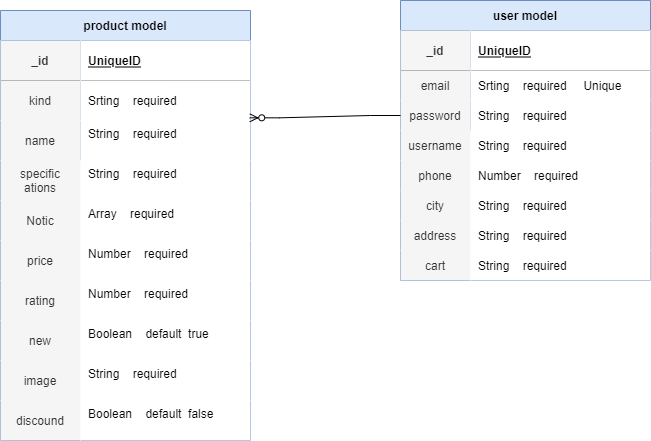

The diagram above was exported from draw.io. Its source (the exported page's mxGraphModel, read from the mxfile embedded in the PNG):
<mxGraphModel dx="782" dy="468" grid="1" gridSize="10" guides="1" tooltips="1" connect="1" arrows="1" fold="1" page="1" pageScale="1" pageWidth="827" pageHeight="1169" math="0" shadow="0">
  <root>
    <mxCell id="0" />
    <mxCell id="1" parent="0" />
    <mxCell id="d8YIZc2ATqjXZ-sVwgvz-36" value="user model" style="shape=table;startSize=30;container=1;collapsible=1;childLayout=tableLayout;fixedRows=1;rowLines=0;fontStyle=1;align=center;resizeLast=1;fillColor=#dae8fc;strokeColor=#6c8ebf;" parent="1" vertex="1">
      <mxGeometry x="540" y="100" width="250" height="280" as="geometry" />
    </mxCell>
    <mxCell id="d8YIZc2ATqjXZ-sVwgvz-37" value="" style="shape=partialRectangle;collapsible=0;dropTarget=0;pointerEvents=0;fillColor=none;top=0;left=0;bottom=1;right=0;points=[[0,0.5],[1,0.5]];portConstraint=eastwest;" parent="d8YIZc2ATqjXZ-sVwgvz-36" vertex="1">
      <mxGeometry y="30" width="250" height="40" as="geometry" />
    </mxCell>
    <mxCell id="d8YIZc2ATqjXZ-sVwgvz-38" value="_id" style="shape=partialRectangle;connectable=0;fillColor=#f5f5f5;top=0;left=0;bottom=0;right=0;fontStyle=1;overflow=hidden;fontColor=#333333;strokeColor=#666666;" parent="d8YIZc2ATqjXZ-sVwgvz-37" vertex="1">
      <mxGeometry width="70" height="40" as="geometry">
        <mxRectangle width="70" height="40" as="alternateBounds" />
      </mxGeometry>
    </mxCell>
    <mxCell id="d8YIZc2ATqjXZ-sVwgvz-39" value="UniqueID" style="shape=partialRectangle;connectable=0;top=0;left=0;bottom=0;right=0;align=left;spacingLeft=6;fontStyle=5;overflow=hidden;" parent="d8YIZc2ATqjXZ-sVwgvz-37" vertex="1">
      <mxGeometry x="70" width="180" height="40" as="geometry">
        <mxRectangle width="180" height="40" as="alternateBounds" />
      </mxGeometry>
    </mxCell>
    <mxCell id="d8YIZc2ATqjXZ-sVwgvz-40" value="" style="shape=partialRectangle;collapsible=0;dropTarget=0;pointerEvents=0;fillColor=none;top=0;left=0;bottom=0;right=0;points=[[0,0.5],[1,0.5]];portConstraint=eastwest;" parent="d8YIZc2ATqjXZ-sVwgvz-36" vertex="1">
      <mxGeometry y="70" width="250" height="30" as="geometry" />
    </mxCell>
    <mxCell id="d8YIZc2ATqjXZ-sVwgvz-41" value="email" style="shape=partialRectangle;connectable=0;fillColor=#f5f5f5;top=0;left=0;bottom=0;right=0;editable=1;overflow=hidden;fontColor=#333333;strokeColor=#666666;" parent="d8YIZc2ATqjXZ-sVwgvz-40" vertex="1">
      <mxGeometry width="70" height="30" as="geometry">
        <mxRectangle width="70" height="30" as="alternateBounds" />
      </mxGeometry>
    </mxCell>
    <mxCell id="d8YIZc2ATqjXZ-sVwgvz-42" value="Srting    required     Unique" style="shape=partialRectangle;connectable=0;top=0;left=0;bottom=0;right=0;align=left;spacingLeft=6;overflow=hidden;" parent="d8YIZc2ATqjXZ-sVwgvz-40" vertex="1">
      <mxGeometry x="70" width="180" height="30" as="geometry">
        <mxRectangle width="180" height="30" as="alternateBounds" />
      </mxGeometry>
    </mxCell>
    <mxCell id="d8YIZc2ATqjXZ-sVwgvz-43" value="" style="shape=partialRectangle;collapsible=0;dropTarget=0;pointerEvents=0;fillColor=none;top=0;left=0;bottom=0;right=0;points=[[0,0.5],[1,0.5]];portConstraint=eastwest;" parent="d8YIZc2ATqjXZ-sVwgvz-36" vertex="1">
      <mxGeometry y="100" width="250" height="30" as="geometry" />
    </mxCell>
    <mxCell id="d8YIZc2ATqjXZ-sVwgvz-44" value="password" style="shape=partialRectangle;connectable=0;fillColor=#f5f5f5;top=0;left=0;bottom=0;right=0;editable=1;overflow=hidden;fontColor=#333333;strokeColor=#666666;" parent="d8YIZc2ATqjXZ-sVwgvz-43" vertex="1">
      <mxGeometry width="70" height="30" as="geometry">
        <mxRectangle width="70" height="30" as="alternateBounds" />
      </mxGeometry>
    </mxCell>
    <mxCell id="d8YIZc2ATqjXZ-sVwgvz-45" value="String    required" style="shape=partialRectangle;connectable=0;top=0;left=0;bottom=0;right=0;align=left;spacingLeft=6;overflow=hidden;" parent="d8YIZc2ATqjXZ-sVwgvz-43" vertex="1">
      <mxGeometry x="70" width="180" height="30" as="geometry">
        <mxRectangle width="180" height="30" as="alternateBounds" />
      </mxGeometry>
    </mxCell>
    <mxCell id="d8YIZc2ATqjXZ-sVwgvz-50" value="product model" style="shape=table;startSize=30;container=1;collapsible=1;childLayout=tableLayout;fixedRows=1;rowLines=0;fontStyle=1;align=center;resizeLast=1;fillColor=#dae8fc;strokeColor=#6c8ebf;" parent="1" vertex="1">
      <mxGeometry x="140" y="110" width="250" height="430" as="geometry" />
    </mxCell>
    <mxCell id="d8YIZc2ATqjXZ-sVwgvz-51" value="" style="shape=partialRectangle;collapsible=0;dropTarget=0;pointerEvents=0;fillColor=none;top=0;left=0;bottom=1;right=0;points=[[0,0.5],[1,0.5]];portConstraint=eastwest;" parent="d8YIZc2ATqjXZ-sVwgvz-50" vertex="1">
      <mxGeometry y="30" width="250" height="40" as="geometry" />
    </mxCell>
    <mxCell id="d8YIZc2ATqjXZ-sVwgvz-52" value="_id" style="shape=partialRectangle;connectable=0;fillColor=#f5f5f5;top=0;left=0;bottom=0;right=0;fontStyle=1;overflow=hidden;fontColor=#333333;strokeColor=#666666;" parent="d8YIZc2ATqjXZ-sVwgvz-51" vertex="1">
      <mxGeometry width="80" height="40" as="geometry">
        <mxRectangle width="80" height="40" as="alternateBounds" />
      </mxGeometry>
    </mxCell>
    <mxCell id="d8YIZc2ATqjXZ-sVwgvz-53" value="UniqueID" style="shape=partialRectangle;connectable=0;top=0;left=0;bottom=0;right=0;align=left;spacingLeft=6;fontStyle=5;overflow=hidden;" parent="d8YIZc2ATqjXZ-sVwgvz-51" vertex="1">
      <mxGeometry x="80" width="170" height="40" as="geometry">
        <mxRectangle width="170" height="40" as="alternateBounds" />
      </mxGeometry>
    </mxCell>
    <mxCell id="d8YIZc2ATqjXZ-sVwgvz-54" value="" style="shape=partialRectangle;collapsible=0;dropTarget=0;pointerEvents=0;fillColor=none;top=0;left=0;bottom=0;right=0;points=[[0,0.5],[1,0.5]];portConstraint=eastwest;" parent="d8YIZc2ATqjXZ-sVwgvz-50" vertex="1">
      <mxGeometry y="70" width="250" height="40" as="geometry" />
    </mxCell>
    <mxCell id="d8YIZc2ATqjXZ-sVwgvz-55" value="kind" style="shape=partialRectangle;connectable=0;fillColor=#f5f5f5;top=0;left=0;bottom=0;right=0;editable=1;overflow=hidden;fontColor=#333333;strokeColor=#666666;" parent="d8YIZc2ATqjXZ-sVwgvz-54" vertex="1">
      <mxGeometry width="80" height="40" as="geometry">
        <mxRectangle width="80" height="40" as="alternateBounds" />
      </mxGeometry>
    </mxCell>
    <mxCell id="d8YIZc2ATqjXZ-sVwgvz-56" value="Srting    required     " style="shape=partialRectangle;connectable=0;top=0;left=0;bottom=0;right=0;align=left;spacingLeft=6;overflow=hidden;" parent="d8YIZc2ATqjXZ-sVwgvz-54" vertex="1">
      <mxGeometry x="80" width="170" height="40" as="geometry">
        <mxRectangle width="170" height="40" as="alternateBounds" />
      </mxGeometry>
    </mxCell>
    <mxCell id="d8YIZc2ATqjXZ-sVwgvz-57" value="" style="shape=partialRectangle;collapsible=0;dropTarget=0;pointerEvents=0;fillColor=none;top=0;left=0;bottom=0;right=0;points=[[0,0.5],[1,0.5]];portConstraint=eastwest;" parent="d8YIZc2ATqjXZ-sVwgvz-50" vertex="1">
      <mxGeometry y="110" width="250" height="40" as="geometry" />
    </mxCell>
    <mxCell id="d8YIZc2ATqjXZ-sVwgvz-58" value="name" style="shape=partialRectangle;connectable=0;fillColor=#f5f5f5;top=0;left=0;bottom=0;right=0;editable=1;overflow=hidden;fontColor=#333333;strokeColor=#666666;" parent="d8YIZc2ATqjXZ-sVwgvz-57" vertex="1">
      <mxGeometry width="80" height="40" as="geometry">
        <mxRectangle width="80" height="40" as="alternateBounds" />
      </mxGeometry>
    </mxCell>
    <mxCell id="d8YIZc2ATqjXZ-sVwgvz-59" value="String    required&#10; " style="shape=partialRectangle;connectable=0;top=0;left=0;bottom=0;right=0;align=left;spacingLeft=6;overflow=hidden;" parent="d8YIZc2ATqjXZ-sVwgvz-57" vertex="1">
      <mxGeometry x="80" width="170" height="40" as="geometry">
        <mxRectangle width="170" height="40" as="alternateBounds" />
      </mxGeometry>
    </mxCell>
    <mxCell id="d8YIZc2ATqjXZ-sVwgvz-65" value="" style="edgeStyle=entityRelationEdgeStyle;fontSize=12;html=1;endArrow=ERzeroToMany;endFill=1;rounded=0;entryX=0.997;entryY=-0.067;entryDx=0;entryDy=0;entryPerimeter=0;exitX=0;exitY=0.5;exitDx=0;exitDy=0;" parent="1" source="d8YIZc2ATqjXZ-sVwgvz-43" target="d8YIZc2ATqjXZ-sVwgvz-57" edge="1">
      <mxGeometry width="100" height="100" relative="1" as="geometry">
        <mxPoint x="590" y="240" as="sourcePoint" />
        <mxPoint x="600" y="420.66668701171875" as="targetPoint" />
      </mxGeometry>
    </mxCell>
    <mxCell id="jc4h4UwYlqOEV-0tzEVl-16" value="" style="shape=partialRectangle;collapsible=0;dropTarget=0;pointerEvents=0;fillColor=none;top=0;left=0;bottom=0;right=0;points=[[0,0.5],[1,0.5]];portConstraint=eastwest;" vertex="1" parent="1">
      <mxGeometry x="540" y="230" width="250" height="30" as="geometry" />
    </mxCell>
    <mxCell id="jc4h4UwYlqOEV-0tzEVl-17" value="username" style="shape=partialRectangle;connectable=0;fillColor=#f5f5f5;top=0;left=0;bottom=0;right=0;editable=1;overflow=hidden;fontColor=#333333;strokeColor=#666666;" vertex="1" parent="jc4h4UwYlqOEV-0tzEVl-16">
      <mxGeometry width="70" height="30" as="geometry">
        <mxRectangle width="70" height="30" as="alternateBounds" />
      </mxGeometry>
    </mxCell>
    <mxCell id="jc4h4UwYlqOEV-0tzEVl-18" value="String    required" style="shape=partialRectangle;connectable=0;top=0;left=0;bottom=0;right=0;align=left;spacingLeft=6;overflow=hidden;" vertex="1" parent="jc4h4UwYlqOEV-0tzEVl-16">
      <mxGeometry x="70" width="180" height="30" as="geometry">
        <mxRectangle width="180" height="30" as="alternateBounds" />
      </mxGeometry>
    </mxCell>
    <mxCell id="jc4h4UwYlqOEV-0tzEVl-57" value="" style="shape=partialRectangle;collapsible=0;dropTarget=0;pointerEvents=0;fillColor=none;top=0;left=0;bottom=0;right=0;points=[[0,0.5],[1,0.5]];portConstraint=eastwest;" vertex="1" parent="1">
      <mxGeometry x="140" y="260" width="250" height="40" as="geometry" />
    </mxCell>
    <mxCell id="jc4h4UwYlqOEV-0tzEVl-58" value="specific&#10;ations" style="shape=partialRectangle;connectable=0;fillColor=#f5f5f5;top=0;left=0;bottom=0;right=0;editable=1;overflow=hidden;fontColor=#333333;strokeColor=#666666;" vertex="1" parent="jc4h4UwYlqOEV-0tzEVl-57">
      <mxGeometry width="80" height="40" as="geometry">
        <mxRectangle width="80" height="40" as="alternateBounds" />
      </mxGeometry>
    </mxCell>
    <mxCell id="jc4h4UwYlqOEV-0tzEVl-59" value="String    required&#10; " style="shape=partialRectangle;connectable=0;top=0;left=0;bottom=0;right=0;align=left;spacingLeft=6;overflow=hidden;" vertex="1" parent="jc4h4UwYlqOEV-0tzEVl-57">
      <mxGeometry x="80" width="170" height="40" as="geometry">
        <mxRectangle width="170" height="40" as="alternateBounds" />
      </mxGeometry>
    </mxCell>
    <mxCell id="jc4h4UwYlqOEV-0tzEVl-60" value="" style="shape=partialRectangle;collapsible=0;dropTarget=0;pointerEvents=0;fillColor=none;top=0;left=0;bottom=0;right=0;points=[[0,0.5],[1,0.5]];portConstraint=eastwest;" vertex="1" parent="1">
      <mxGeometry x="140" y="380" width="250" height="40" as="geometry" />
    </mxCell>
    <mxCell id="jc4h4UwYlqOEV-0tzEVl-61" value="rating" style="shape=partialRectangle;connectable=0;fillColor=#f5f5f5;top=0;left=0;bottom=0;right=0;editable=1;overflow=hidden;fontColor=#333333;strokeColor=#666666;" vertex="1" parent="jc4h4UwYlqOEV-0tzEVl-60">
      <mxGeometry width="80" height="40" as="geometry">
        <mxRectangle width="80" height="40" as="alternateBounds" />
      </mxGeometry>
    </mxCell>
    <mxCell id="jc4h4UwYlqOEV-0tzEVl-62" value="Number    required&#10; " style="shape=partialRectangle;connectable=0;top=0;left=0;bottom=0;right=0;align=left;spacingLeft=6;overflow=hidden;" vertex="1" parent="jc4h4UwYlqOEV-0tzEVl-60">
      <mxGeometry x="80" width="170" height="40" as="geometry">
        <mxRectangle width="170" height="40" as="alternateBounds" />
      </mxGeometry>
    </mxCell>
    <mxCell id="jc4h4UwYlqOEV-0tzEVl-63" value="" style="shape=partialRectangle;collapsible=0;dropTarget=0;pointerEvents=0;fillColor=none;top=0;left=0;bottom=0;right=0;points=[[0,0.5],[1,0.5]];portConstraint=eastwest;" vertex="1" parent="1">
      <mxGeometry x="140" y="420" width="250" height="40" as="geometry" />
    </mxCell>
    <mxCell id="jc4h4UwYlqOEV-0tzEVl-64" value="new" style="shape=partialRectangle;connectable=0;fillColor=#f5f5f5;top=0;left=0;bottom=0;right=0;editable=1;overflow=hidden;fontColor=#333333;strokeColor=#666666;" vertex="1" parent="jc4h4UwYlqOEV-0tzEVl-63">
      <mxGeometry width="80" height="40" as="geometry">
        <mxRectangle width="80" height="40" as="alternateBounds" />
      </mxGeometry>
    </mxCell>
    <mxCell id="jc4h4UwYlqOEV-0tzEVl-65" value="Boolean    default  true&#10; " style="shape=partialRectangle;connectable=0;top=0;left=0;bottom=0;right=0;align=left;spacingLeft=6;overflow=hidden;" vertex="1" parent="jc4h4UwYlqOEV-0tzEVl-63">
      <mxGeometry x="80" width="170" height="40" as="geometry">
        <mxRectangle width="170" height="40" as="alternateBounds" />
      </mxGeometry>
    </mxCell>
    <mxCell id="jc4h4UwYlqOEV-0tzEVl-66" value="" style="shape=partialRectangle;collapsible=0;dropTarget=0;pointerEvents=0;fillColor=none;top=0;left=0;bottom=0;right=0;points=[[0,0.5],[1,0.5]];portConstraint=eastwest;" vertex="1" parent="1">
      <mxGeometry x="140" y="340" width="250" height="40" as="geometry" />
    </mxCell>
    <mxCell id="jc4h4UwYlqOEV-0tzEVl-67" value="price" style="shape=partialRectangle;connectable=0;fillColor=#f5f5f5;top=0;left=0;bottom=0;right=0;editable=1;overflow=hidden;fontColor=#333333;strokeColor=#666666;" vertex="1" parent="jc4h4UwYlqOEV-0tzEVl-66">
      <mxGeometry width="80" height="40" as="geometry">
        <mxRectangle width="80" height="40" as="alternateBounds" />
      </mxGeometry>
    </mxCell>
    <mxCell id="jc4h4UwYlqOEV-0tzEVl-68" value="Number    required&#10; " style="shape=partialRectangle;connectable=0;top=0;left=0;bottom=0;right=0;align=left;spacingLeft=6;overflow=hidden;" vertex="1" parent="jc4h4UwYlqOEV-0tzEVl-66">
      <mxGeometry x="80" width="170" height="40" as="geometry">
        <mxRectangle width="170" height="40" as="alternateBounds" />
      </mxGeometry>
    </mxCell>
    <mxCell id="jc4h4UwYlqOEV-0tzEVl-69" value="" style="shape=partialRectangle;collapsible=0;dropTarget=0;pointerEvents=0;fillColor=none;top=0;left=0;bottom=0;right=0;points=[[0,0.5],[1,0.5]];portConstraint=eastwest;" vertex="1" parent="1">
      <mxGeometry x="140" y="300" width="250" height="40" as="geometry" />
    </mxCell>
    <mxCell id="jc4h4UwYlqOEV-0tzEVl-70" value="Notic" style="shape=partialRectangle;connectable=0;fillColor=#f5f5f5;top=0;left=0;bottom=0;right=0;editable=1;overflow=hidden;fontColor=#333333;strokeColor=#666666;" vertex="1" parent="jc4h4UwYlqOEV-0tzEVl-69">
      <mxGeometry width="80" height="40" as="geometry">
        <mxRectangle width="80" height="40" as="alternateBounds" />
      </mxGeometry>
    </mxCell>
    <mxCell id="jc4h4UwYlqOEV-0tzEVl-71" value="Array    required&#10; " style="shape=partialRectangle;connectable=0;top=0;left=0;bottom=0;right=0;align=left;spacingLeft=6;overflow=hidden;" vertex="1" parent="jc4h4UwYlqOEV-0tzEVl-69">
      <mxGeometry x="80" width="170" height="40" as="geometry">
        <mxRectangle width="170" height="40" as="alternateBounds" />
      </mxGeometry>
    </mxCell>
    <mxCell id="jc4h4UwYlqOEV-0tzEVl-72" value="" style="shape=partialRectangle;collapsible=0;dropTarget=0;pointerEvents=0;fillColor=none;top=0;left=0;bottom=0;right=0;points=[[0,0.5],[1,0.5]];portConstraint=eastwest;" vertex="1" parent="1">
      <mxGeometry x="140" y="460" width="250" height="40" as="geometry" />
    </mxCell>
    <mxCell id="jc4h4UwYlqOEV-0tzEVl-73" value="image" style="shape=partialRectangle;connectable=0;fillColor=#f5f5f5;top=0;left=0;bottom=0;right=0;editable=1;overflow=hidden;fontColor=#333333;strokeColor=#666666;" vertex="1" parent="jc4h4UwYlqOEV-0tzEVl-72">
      <mxGeometry width="80" height="40" as="geometry">
        <mxRectangle width="80" height="40" as="alternateBounds" />
      </mxGeometry>
    </mxCell>
    <mxCell id="jc4h4UwYlqOEV-0tzEVl-74" value="String    required&#10; " style="shape=partialRectangle;connectable=0;top=0;left=0;bottom=0;right=0;align=left;spacingLeft=6;overflow=hidden;" vertex="1" parent="jc4h4UwYlqOEV-0tzEVl-72">
      <mxGeometry x="80" width="170" height="40" as="geometry">
        <mxRectangle width="170" height="40" as="alternateBounds" />
      </mxGeometry>
    </mxCell>
    <mxCell id="jc4h4UwYlqOEV-0tzEVl-75" value="" style="shape=partialRectangle;collapsible=0;dropTarget=0;pointerEvents=0;fillColor=none;top=0;left=0;bottom=0;right=0;points=[[0,0.5],[1,0.5]];portConstraint=eastwest;" vertex="1" parent="1">
      <mxGeometry x="140" y="500" width="250" height="40" as="geometry" />
    </mxCell>
    <mxCell id="jc4h4UwYlqOEV-0tzEVl-76" value="discound" style="shape=partialRectangle;connectable=0;fillColor=#f5f5f5;top=0;left=0;bottom=0;right=0;editable=1;overflow=hidden;fontColor=#333333;strokeColor=#666666;" vertex="1" parent="jc4h4UwYlqOEV-0tzEVl-75">
      <mxGeometry width="80" height="40" as="geometry">
        <mxRectangle width="80" height="40" as="alternateBounds" />
      </mxGeometry>
    </mxCell>
    <mxCell id="jc4h4UwYlqOEV-0tzEVl-77" value="Boolean    default  false&#10; " style="shape=partialRectangle;connectable=0;top=0;left=0;bottom=0;right=0;align=left;spacingLeft=6;overflow=hidden;" vertex="1" parent="jc4h4UwYlqOEV-0tzEVl-75">
      <mxGeometry x="80" width="170" height="40" as="geometry">
        <mxRectangle width="170" height="40" as="alternateBounds" />
      </mxGeometry>
    </mxCell>
    <mxCell id="jc4h4UwYlqOEV-0tzEVl-78" value="" style="shape=partialRectangle;collapsible=0;dropTarget=0;pointerEvents=0;fillColor=none;top=0;left=0;bottom=0;right=0;points=[[0,0.5],[1,0.5]];portConstraint=eastwest;" vertex="1" parent="1">
      <mxGeometry x="540" y="260" width="250" height="30" as="geometry" />
    </mxCell>
    <mxCell id="jc4h4UwYlqOEV-0tzEVl-79" value="phone" style="shape=partialRectangle;connectable=0;fillColor=#f5f5f5;top=0;left=0;bottom=0;right=0;editable=1;overflow=hidden;fontColor=#333333;strokeColor=#666666;" vertex="1" parent="jc4h4UwYlqOEV-0tzEVl-78">
      <mxGeometry width="70" height="30" as="geometry">
        <mxRectangle width="70" height="30" as="alternateBounds" />
      </mxGeometry>
    </mxCell>
    <mxCell id="jc4h4UwYlqOEV-0tzEVl-80" value="Number    required" style="shape=partialRectangle;connectable=0;top=0;left=0;bottom=0;right=0;align=left;spacingLeft=6;overflow=hidden;" vertex="1" parent="jc4h4UwYlqOEV-0tzEVl-78">
      <mxGeometry x="70" width="180" height="30" as="geometry">
        <mxRectangle width="180" height="30" as="alternateBounds" />
      </mxGeometry>
    </mxCell>
    <mxCell id="jc4h4UwYlqOEV-0tzEVl-81" value="" style="shape=partialRectangle;collapsible=0;dropTarget=0;pointerEvents=0;fillColor=none;top=0;left=0;bottom=0;right=0;points=[[0,0.5],[1,0.5]];portConstraint=eastwest;" vertex="1" parent="1">
      <mxGeometry x="540" y="290" width="250" height="30" as="geometry" />
    </mxCell>
    <mxCell id="jc4h4UwYlqOEV-0tzEVl-82" value="city" style="shape=partialRectangle;connectable=0;fillColor=#f5f5f5;top=0;left=0;bottom=0;right=0;editable=1;overflow=hidden;fontColor=#333333;strokeColor=#666666;" vertex="1" parent="jc4h4UwYlqOEV-0tzEVl-81">
      <mxGeometry width="70" height="30" as="geometry">
        <mxRectangle width="70" height="30" as="alternateBounds" />
      </mxGeometry>
    </mxCell>
    <mxCell id="jc4h4UwYlqOEV-0tzEVl-83" value="String    required" style="shape=partialRectangle;connectable=0;top=0;left=0;bottom=0;right=0;align=left;spacingLeft=6;overflow=hidden;" vertex="1" parent="jc4h4UwYlqOEV-0tzEVl-81">
      <mxGeometry x="70" width="180" height="30" as="geometry">
        <mxRectangle width="180" height="30" as="alternateBounds" />
      </mxGeometry>
    </mxCell>
    <mxCell id="jc4h4UwYlqOEV-0tzEVl-84" value="" style="shape=partialRectangle;collapsible=0;dropTarget=0;pointerEvents=0;fillColor=none;top=0;left=0;bottom=0;right=0;points=[[0,0.5],[1,0.5]];portConstraint=eastwest;" vertex="1" parent="1">
      <mxGeometry x="540" y="320" width="250" height="30" as="geometry" />
    </mxCell>
    <mxCell id="jc4h4UwYlqOEV-0tzEVl-85" value="address" style="shape=partialRectangle;connectable=0;fillColor=#f5f5f5;top=0;left=0;bottom=0;right=0;editable=1;overflow=hidden;fontColor=#333333;strokeColor=#666666;" vertex="1" parent="jc4h4UwYlqOEV-0tzEVl-84">
      <mxGeometry width="70" height="30" as="geometry">
        <mxRectangle width="70" height="30" as="alternateBounds" />
      </mxGeometry>
    </mxCell>
    <mxCell id="jc4h4UwYlqOEV-0tzEVl-86" value="String    required" style="shape=partialRectangle;connectable=0;top=0;left=0;bottom=0;right=0;align=left;spacingLeft=6;overflow=hidden;" vertex="1" parent="jc4h4UwYlqOEV-0tzEVl-84">
      <mxGeometry x="70" width="180" height="30" as="geometry">
        <mxRectangle width="180" height="30" as="alternateBounds" />
      </mxGeometry>
    </mxCell>
    <mxCell id="jc4h4UwYlqOEV-0tzEVl-87" value="" style="shape=partialRectangle;collapsible=0;dropTarget=0;pointerEvents=0;fillColor=none;top=0;left=0;bottom=0;right=0;points=[[0,0.5],[1,0.5]];portConstraint=eastwest;" vertex="1" parent="1">
      <mxGeometry x="540" y="350" width="250" height="30" as="geometry" />
    </mxCell>
    <mxCell id="jc4h4UwYlqOEV-0tzEVl-88" value="cart" style="shape=partialRectangle;connectable=0;fillColor=#f5f5f5;top=0;left=0;bottom=0;right=0;editable=1;overflow=hidden;fontColor=#333333;strokeColor=#666666;" vertex="1" parent="jc4h4UwYlqOEV-0tzEVl-87">
      <mxGeometry width="70" height="30" as="geometry">
        <mxRectangle width="70" height="30" as="alternateBounds" />
      </mxGeometry>
    </mxCell>
    <mxCell id="jc4h4UwYlqOEV-0tzEVl-89" value="String    required" style="shape=partialRectangle;connectable=0;top=0;left=0;bottom=0;right=0;align=left;spacingLeft=6;overflow=hidden;" vertex="1" parent="jc4h4UwYlqOEV-0tzEVl-87">
      <mxGeometry x="70" width="180" height="30" as="geometry">
        <mxRectangle width="180" height="30" as="alternateBounds" />
      </mxGeometry>
    </mxCell>
  </root>
</mxGraphModel>